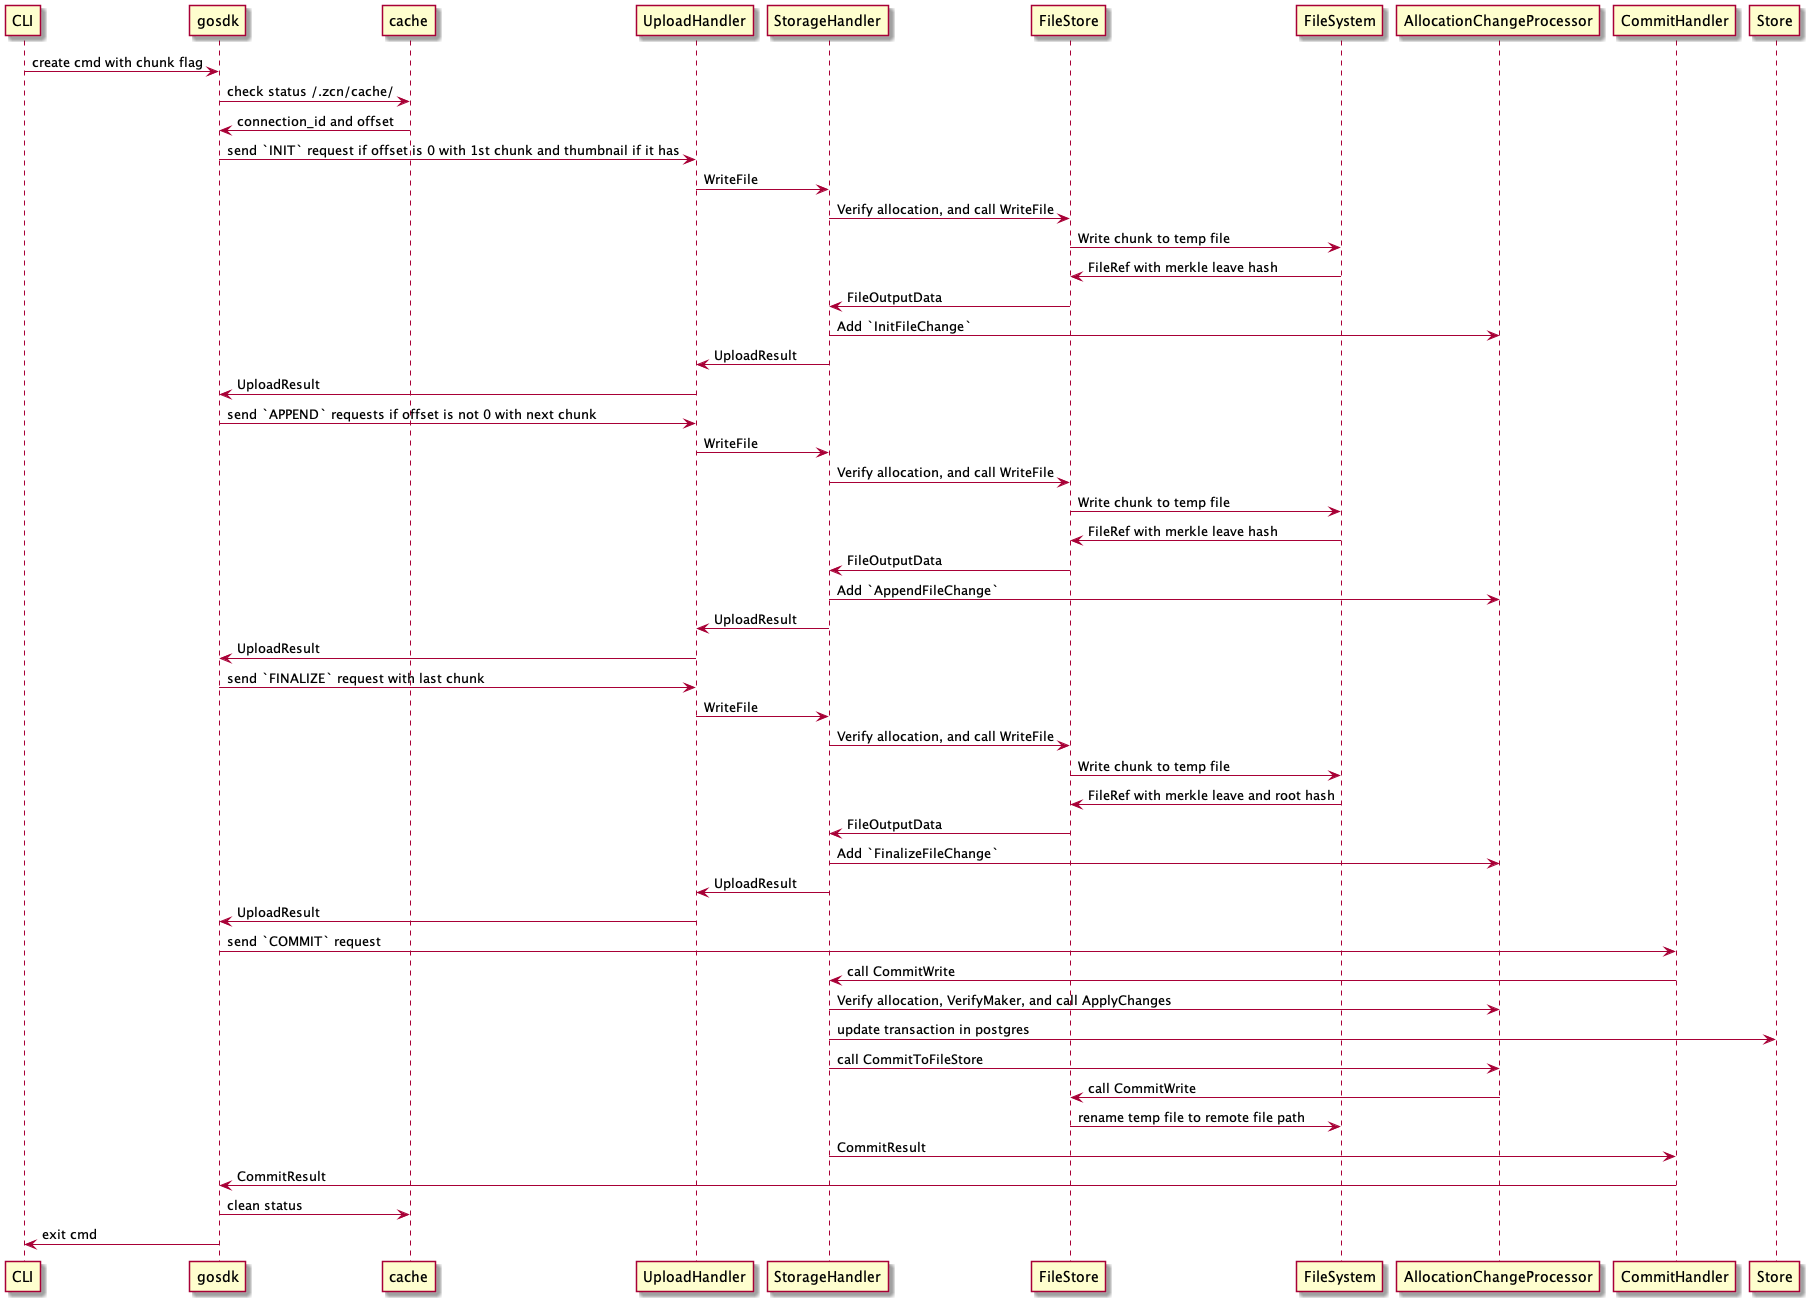

The diagram above was rendered by PlantUML. Its source (embedded in the PNG):
@startuml continuous upload


CLI -> gosdk:create cmd with chunk flag

gosdk -> cache: check status ~/.zcn/cache/
gosdk <- cache: connection_id and offset

gosdk -> UploadHandler: send `INIT` request if offset is 0 with 1st chunk and thumbnail if it has
UploadHandler -> StorageHandler: WriteFile
StorageHandler -> FileStore: Verify allocation, and call WriteFile 
FileStore -> FileSystem: Write chunk to temp file
FileStore <- FileSystem: FileRef with merkle leave hash
StorageHandler <- FileStore: FileOutputData
StorageHandler -> AllocationChangeProcessor: Add `InitFileChange`
UploadHandler <- StorageHandler: UploadResult
gosdk <- UploadHandler: UploadResult

gosdk -> UploadHandler: send `APPEND` requests if offset is not 0 with next chunk
UploadHandler -> StorageHandler: WriteFile
StorageHandler -> FileStore: Verify allocation, and call WriteFile 
FileStore -> FileSystem: Write chunk to temp file
FileStore <- FileSystem: FileRef with merkle leave hash
StorageHandler <- FileStore: FileOutputData
StorageHandler -> AllocationChangeProcessor: Add `AppendFileChange`
UploadHandler <- StorageHandler: UploadResult
gosdk <- UploadHandler: UploadResult

gosdk -> UploadHandler: send `FINALIZE` request with last chunk
UploadHandler -> StorageHandler: WriteFile
StorageHandler -> FileStore: Verify allocation, and call WriteFile 
FileStore -> FileSystem: Write chunk to temp file
FileStore <- FileSystem: FileRef with merkle leave and root hash
StorageHandler <- FileStore: FileOutputData
StorageHandler -> AllocationChangeProcessor: Add `FinalizeFileChange`
UploadHandler <- StorageHandler: UploadResult
gosdk <- UploadHandler: UploadResult


gosdk -> CommitHandler: send `COMMIT` request 
CommitHandler -> StorageHandler: call CommitWrite
StorageHandler -> AllocationChangeProcessor: Verify allocation, VerifyMaker, and call ApplyChanges
StorageHandler -> Store: update transaction in postgres
StorageHandler -> AllocationChangeProcessor: call CommitToFileStore
AllocationChangeProcessor -> FileStore: call CommitWrite
FileStore -> FileSystem: rename temp file to remote file path
CommitHandler <- StorageHandler: CommitResult
gosdk <- CommitHandler: CommitResult
cache <- gosdk: clean status
CLI <- gosdk: exit cmd

@enduml